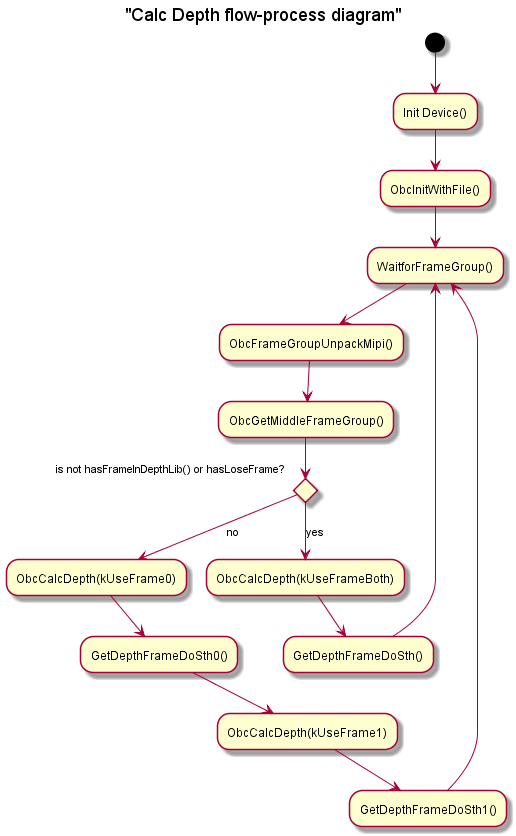

The diagram above was rendered by PlantUML. Its source (embedded in the PNG):
@startuml
title "Calc Depth flow-process diagram"

(*) --> "Init Device()"
-->"ObcInitWithFile()"

-->"WaitforFrameGroup()"
-->"ObcFrameGroupUnpackMipi()"
-->"ObcGetMiddleFrameGroup()"

if "is not hasFrameInDepthLib() or hasLoseFrame?" then
    -->[yes] "ObcCalcDepth(kUseFrameBoth)"
    -->"GetDepthFrameDoSth()"
    -->"WaitforFrameGroup()"
else
    -->[no] "ObcCalcDepth(kUseFrame0)"
    -->"GetDepthFrameDoSth0()"
    -->"ObcCalcDepth(kUseFrame1)"
    -->"GetDepthFrameDoSth1()"
    -->"WaitforFrameGroup()"
endif



@enduml